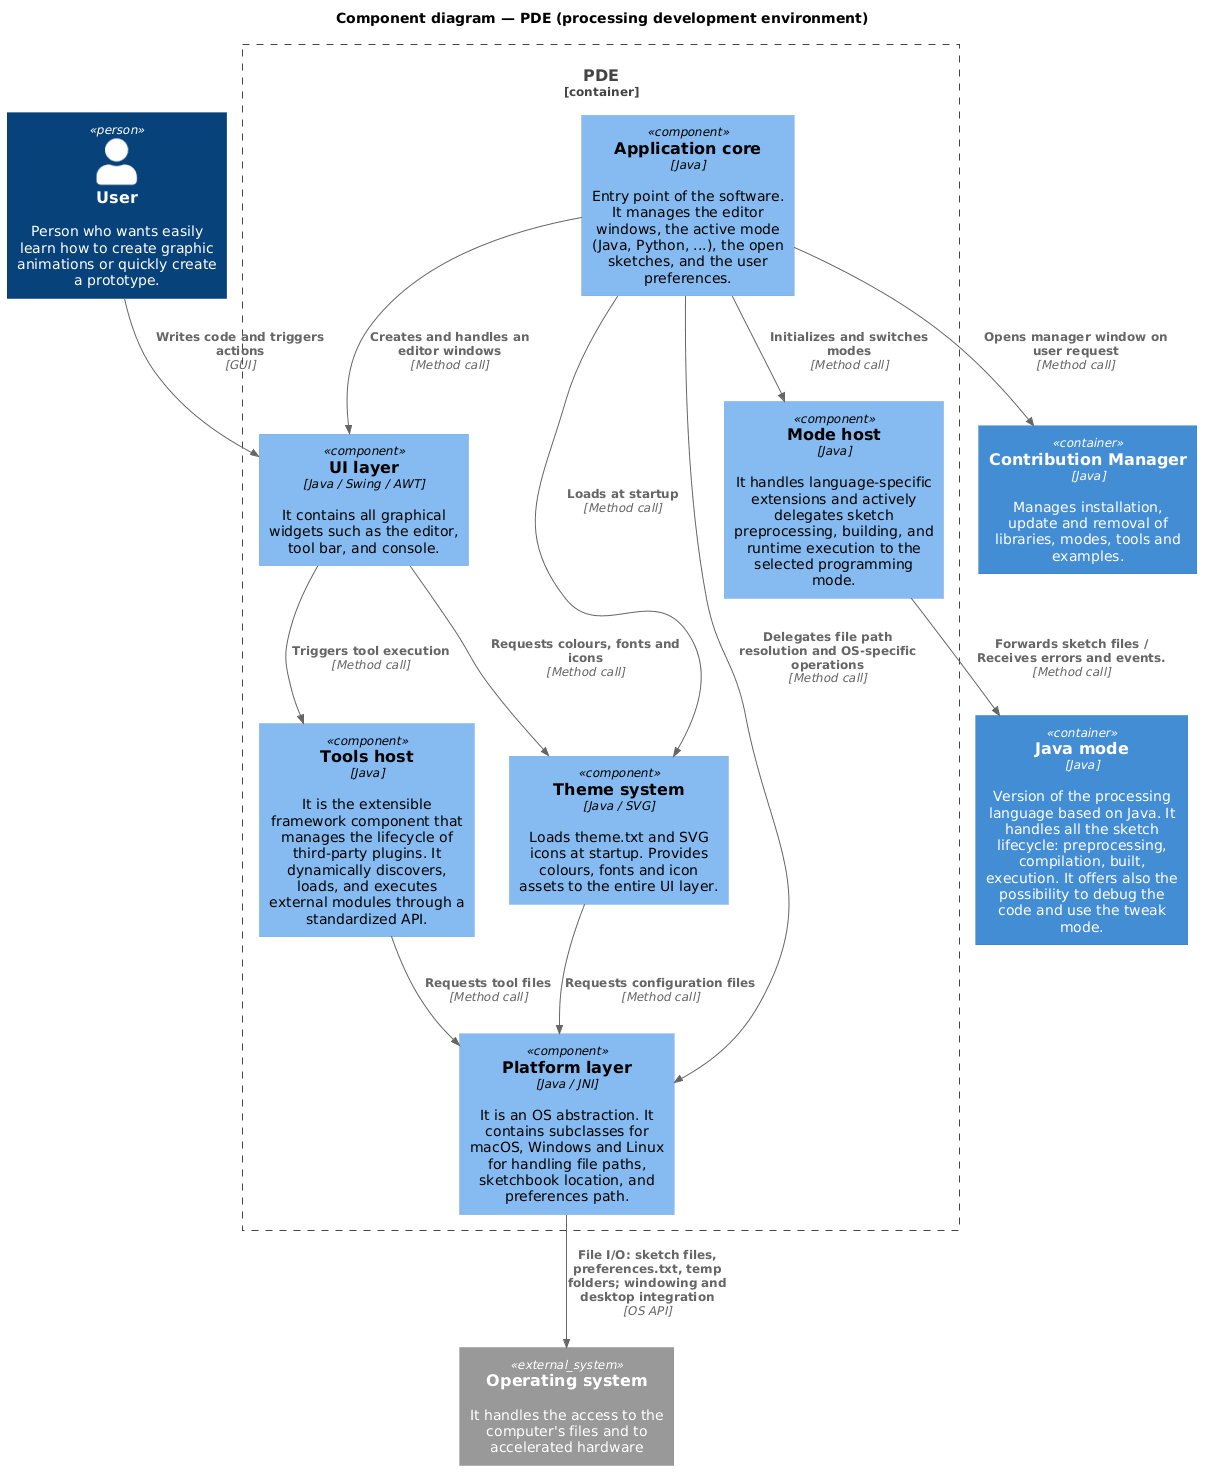

The diagram above was rendered by PlantUML. Its source (embedded in the PNG):
@startuml
!include <C4/C4_Component>

title Component diagram — PDE (processing development environment)

/' Persons '/
Person(user, "User", "Person who wants easily learn how to create graphic animations or quickly create a prototype.")

/' Components '/
Container_Boundary(pde, "PDE") {
    Component(app_core, "Application core", "Java", "Entry point of the software. It manages the editor windows, the active mode (Java, Python, ...), the open sketches, and the user preferences.")
    Component(ui_layer, "UI layer", "Java / Swing / AWT", "It contains all graphical widgets such as the editor, tool bar, and console.")
    Component(theme_system, "Theme system", "Java / SVG", "Loads theme.txt and SVG icons at startup. Provides colours, fonts and icon assets to the entire UI layer.")
    Component(mode_host, "Mode host", "Java", "It handles language-specific extensions and actively delegates sketch preprocessing, building, and runtime execution to the selected programming mode.")
    Component(tools_host, "Tools host", "Java", "It is the extensible framework component that manages the lifecycle of third-party plugins. It dynamically discovers, loads, and executes external modules through a standardized API.")
    Component(platform_layer, "Platform layer", "Java / JNI", "It is an OS abstraction. It contains subclasses for macOS, Windows and Linux for handling file paths, sketchbook location, and preferences path.")
}

/' External systems and containers '/
Container(java_mode, "Java mode", "Java", "Version of the processing language based on Java. It handles all the sketch lifecycle: preprocessing, compilation, built, execution. It offers also the possibility to debug the code and use the tweak mode.")
Container(contribution_manager, "Contribution Manager", "Java", "Manages installation, update and removal of libraries, modes, tools and examples.")
System_Ext(os, "Operating system", "It handles the access to the computer's files and to accelerated hardware")

/' User relationships '/
Rel(user, ui_layer, "Writes code and triggers actions", "GUI")

/' Application core relationships '/ 
Rel(app_core, theme_system, "Loads at startup", "Method call")
Rel(app_core, platform_layer, "Delegates file path resolution and OS-specific operations", "Method call")
Rel(app_core, mode_host, "Initializes and switches modes", "Method call")
Rel(app_core, ui_layer, "Creates and handles an editor windows", "Method call")
Rel(app_core, contribution_manager, "Opens manager window on user request", "Method call")

/' Tool host relationships '/
Rel(tools_host, platform_layer, "Requests tool files", "Method call")

/' UI relationships '/ 
Rel(ui_layer, theme_system, "Requests colours, fonts and icons", "Method call")
Rel(ui_layer, tools_host, "Triggers tool execution", "Method call")

/' Mode host relationships '/
Rel(mode_host, java_mode, "Forwards sketch files / Receives errors and events.", "Method call")

/' Platform relationships '/
Rel(platform_layer, os, "File I/O: sketch files, preferences.txt, temp folders; windowing and desktop integration", "OS API")

/' Theme relationships '/ 
Rel(theme_system, platform_layer, "Requests configuration files", "Method call")
@enduml